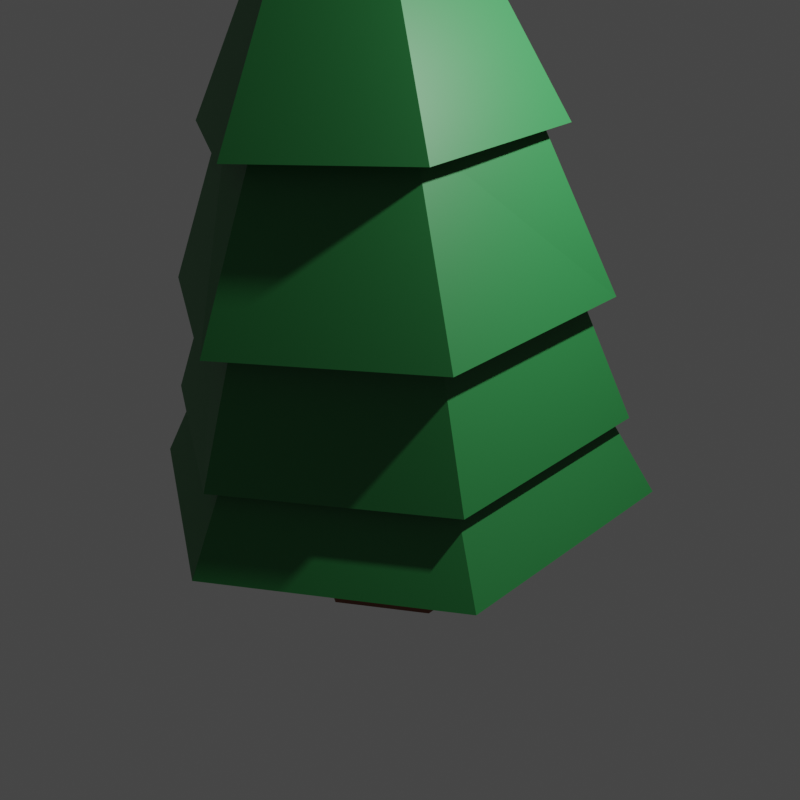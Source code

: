 # Source: Tree.blend  (saved by Blender 2.93.20; exported with 4.5.12 LTS)
import bpy
from mathutils import Matrix  # noqa: F401  (used for matrix-valued properties, if any)

bpy.ops.wm.read_factory_settings(use_empty=True)
scene = bpy.context.scene
scene.name = 'Scene'

# ---- collections
col_collection = bpy.data.collections.new('Collection'); scene.collection.children.link(col_collection)

# ---- materials (node trees are filled in below, after node groups)
mat_treeleafs = bpy.data.materials.new('TreeLeafs')
mat_treeleafs.use_transparent_shadow = False
mat_treetrunk = bpy.data.materials.new('TreeTrunk')
mat_treetrunk.use_transparent_shadow = False

# ---- material node trees
mat_treeleafs.use_nodes = True; mat_treeleafs.node_tree.nodes.clear()
_N = mat_treeleafs.node_tree.nodes; _L = mat_treeleafs.node_tree.links
n0 = _N.new('ShaderNodeBsdfPrincipled'); n0.name = 'Principled BSDF'; n0.location = (10, 300)
n0.distribution = 'GGX'
n0.subsurface_method = 'BURLEY'
n0.inputs[0].default_value = (0.02176, 0.1924, 0.04765, 1.0)
n0.inputs[3].default_value = 1.45
n0.inputs[27].default_value = (0.0, 0.0, 0.0, 1.0)
n0.inputs[28].default_value = 1.0
n1 = _N.new('ShaderNodeOutputMaterial'); n1.name = 'Material Output'; n1.location = (300, 300)
_L.new(n0.outputs[0], n1.inputs[0])
n1.is_active_output = True
mat_treetrunk.use_nodes = True; mat_treetrunk.node_tree.nodes.clear()
_N = mat_treetrunk.node_tree.nodes; _L = mat_treetrunk.node_tree.links
n0 = _N.new('ShaderNodeBsdfPrincipled'); n0.name = 'Principled BSDF'; n0.location = (10, 300)
n0.distribution = 'GGX'
n0.subsurface_method = 'BURLEY'
n0.inputs[0].default_value = (0.1924, 0.04981, 0.01868, 1.0)
n0.inputs[3].default_value = 1.45
n0.inputs[27].default_value = (0.0, 0.0, 0.0, 1.0)
n0.inputs[28].default_value = 1.0
n1 = _N.new('ShaderNodeOutputMaterial'); n1.name = 'Material Output'; n1.location = (300, 300)
_L.new(n0.outputs[0], n1.inputs[0])
n1.is_active_output = True

# ---- world
world_world = bpy.data.worlds.new('World'); scene.world = world_world
world_world.use_nodes = True; world_world.node_tree.nodes.clear()
_N = world_world.node_tree.nodes; _L = world_world.node_tree.links
n0 = _N.new('ShaderNodeOutputWorld'); n0.name = 'World Output'; n0.location = (300, 300)
n1 = _N.new('ShaderNodeBackground'); n1.name = 'Background'; n1.location = (10, 300)
n1.inputs[0].default_value = (0.05088, 0.05088, 0.05088, 1.0)
_L.new(n1.outputs[0], n0.inputs[0])
n0.is_active_output = True
world_world.color = (0.05088, 0.05088, 0.05088)
world_world.use_sun_shadow = False
world_world.sun_shadow_jitter_overblur = 0.0

# ---- cameras
cam_camera = bpy.data.cameras.new('Camera')
cam_camera.clip_end = 100.0
cam_camera.ortho_scale = 7.314

# ---- lights
light_light = bpy.data.lights.new('Light', 'POINT')
light_light.transmission_factor = 0.0
light_light.energy = 1000.0
light_light.shadow_soft_size = 0.1
light_light.shadow_maximum_resolution = 0.006
light_light.use_absolute_resolution = True

# ---- meshes
me_cylinder = bpy.data.meshes.new('Cylinder')
me_cylinder.from_pydata([(3.265e-08, 0.9639, -1.0), (0.8348, 0.4819, -1.0), (0.8348, -0.4819, -1.0), (-2.696e-08, -0.9639, -1.0), (-0.8348, -0.4819, -1.0), (-0.8348, 0.4819, -1.0), (1.51e-08, 1.76, -0.3627), (1.524, 0.8801, -0.3627), (1.524, -0.8801, -0.3627), (-1.388e-07, -1.76, -0.3627), (-1.524, -0.8801, -0.3627), (-1.524, 0.8801, -0.3627), (-1.477, 0.8528, 0.622), (-1.477, -0.8528, 0.622), (-1.176e-07, -1.706, 0.622), (1.477, -0.8528, 0.622), (1.477, 0.8528, 0.622), (-0.0689, 0.03978, 2.021), (-0.0689, -0.03978, 2.021), (2.972e-08, 2.276, -0.6428), (1.49e-08, 1.64, 0.1989), (-2.186e-08, -0.07956, 2.021), (1.421, 0.8202, 0.1124), (1.971, 1.138, -0.6428), (0.0689, -0.03978, 2.021), (1.421, -0.8202, 0.1124), (1.971, -1.138, -0.6428), (3.147e-08, 1.706, 0.622), (-1.192e-07, -1.64, 0.1124), (-1.693e-07, -2.276, -0.6428), (-1.49e-08, 0.07956, 2.021), (-1.421, -0.8202, 0.07762), (-1.971, -1.138, -0.6428), (0.0689, 0.03978, 2.021), (-1.421, 0.8202, 0.1813), (-1.971, 1.138, -0.6428), (1.49e-08, 1.299, 0.8002), (4.47e-08, 2.12, -0.08864), (1.125, 0.6493, 0.8002), (1.836, 1.06, -0.08864), (1.125, -0.6493, 0.7015), (1.836, -1.06, -0.08864), (-8.941e-08, -1.299, 0.7015), (-1.49e-07, -2.12, -0.08864), (-1.125, -0.6493, 0.8002), (-1.836, -1.06, -0.08864), (-1.125, 0.6493, 0.8002), (-1.836, 1.06, -0.08864), (3.265e-08, 2.523, -1.0), (2.185, 1.262, -1.0), (2.185, -1.262, -1.0), (-1.879e-07, -2.523, -1.0), (-2.185, -1.262, -1.0), (-2.185, 1.262, -1.0), (3.265e-08, 0.9639, -1.515), (0.8348, 0.4819, -1.515), (0.8348, -0.4819, -1.515), (-2.696e-08, -0.9639, -1.515), (-0.8348, -0.4819, -1.515), (-0.8348, 0.4819, -1.515)], [], [(5, 0, 54, 59), (53, 11, 6, 48), (52, 10, 11, 53), (51, 9, 10, 52), (50, 8, 9, 51), (7, 6, 19, 23), (10, 9, 29, 32), (49, 7, 8, 50), (8, 7, 23, 26), (11, 10, 32, 35), (48, 6, 7, 49), (9, 8, 26, 29), (6, 11, 35, 19), (12, 17, 30, 27), (13, 18, 17, 12), (33, 30, 17, 18, 21, 24), (14, 21, 18, 13), (15, 24, 21, 14), (16, 33, 24, 15), (27, 30, 33, 16), (35, 34, 20, 19), (22, 20, 37, 39), (32, 31, 34, 35), (31, 28, 43, 45), (29, 28, 31, 32), (25, 22, 39, 41), (26, 25, 28, 29), (34, 31, 45, 47), (23, 22, 25, 26), (28, 25, 41, 43), (19, 20, 22, 23), (20, 34, 47, 37), (36, 46, 12, 27), (46, 44, 13, 12), (44, 42, 14, 13), (42, 40, 15, 14), (40, 38, 16, 15), (38, 36, 27, 16), (47, 46, 36, 37), (45, 44, 46, 47), (43, 42, 44, 45), (41, 40, 42, 43), (39, 38, 40, 41), (37, 36, 38, 39), (1, 0, 48, 49), (2, 1, 49, 50), (3, 2, 50, 51), (4, 3, 51, 52), (5, 4, 52, 53), (0, 5, 53, 48), (54, 55, 56, 57, 58, 59), (3, 4, 58, 57), (1, 2, 56, 55), (4, 5, 59, 58), (2, 3, 57, 56), (0, 1, 55, 54)])
me_cylinder.polygons.foreach_set('material_index', [1, 0, 0, 0, 0, 0, 0, 0, 0, 0, 0, 0, 0, 0, 0, 0, 0, 0, 0, 0, 0, 0, 0, 0, 0, 0, 0, 0, 0, 0, 0, 0, 0, 0, 0, 0, 0, 0, 0, 0, 0, 0, 0, 0, 0, 0, 0, 0, 0, 0, 1, 1, 1, 1, 1, 1])
_uv = me_cylinder.uv_layers.new(name='UVMap')
_uv.uv.foreach_set('vector', [0.6706, 0.2958, 0.75, 0.3417, 0.75, 0.3417, 0.6706, 0.2958, 0.1667, 0.5, 0.1667, 0.625, -8.941e-08, 0.625, -8.941e-08, 0.5, 0.3333, 0.5, 0.3333, 0.625, 0.1667, 0.625, 0.1667, 0.5, 0.5, 0.5, 0.5, 0.625, 0.3333, 0.625, 0.3333, 0.5, 0.6667, 0.5, 0.6667, 0.625, 0.5, 0.625, 0.5, 0.5, 0.8333, 0.625, 1.0, 0.625, 1.0, 0.625, 0.8333, 0.625, 0.3333, 0.625, 0.5, 0.625, 0.5, 0.625, 0.3333, 0.625, 0.8333, 0.5, 0.8333, 0.625, 0.6667, 0.625, 0.6667, 0.5, 0.6667, 0.625, 0.8333, 0.625, 0.8333, 0.625, 0.6667, 0.625, 0.1667, 0.625, 0.3333, 0.625, 0.3333, 0.625, 0.1667, 0.625, 1.0, 0.5, 1.0, 0.625, 0.8333, 0.625, 0.8333, 0.5, 0.5, 0.625, 0.6667, 0.625, 0.6667, 0.625, 0.5, 0.625, -8.941e-08, 0.625, 0.1667, 0.625, 0.1667, 0.625, -8.941e-08, 0.625, 0.1667, 0.875, 0.1667, 1.0, -8.941e-08, 1.0, -8.941e-08, 0.875, 0.3333, 0.875, 0.3333, 1.0, 0.1667, 1.0, 0.1667, 0.875, 0.4578, 0.37, 0.25, 0.49, 0.04215, 0.37, 0.04215, 0.13, 0.25, 0.01, 0.4578, 0.13, 0.5, 0.875, 0.5, 1.0, 0.3333, 1.0, 0.3333, 0.875, 0.6667, 0.875, 0.6667, 1.0, 0.5, 1.0, 0.5, 0.875, 0.8333, 0.875, 0.8333, 1.0, 0.6667, 1.0, 0.6667, 0.875, 1.0, 0.875, 1.0, 1.0, 0.8333, 1.0, 0.8333, 0.875, 0.1667, 0.625, 0.1667, 0.75, -8.941e-08, 0.75, -8.941e-08, 0.625, 0.8333, 0.75, 1.0, 0.75, 1.0, 0.75, 0.8333, 0.75, 0.3333, 0.625, 0.3333, 0.75, 0.1667, 0.75, 0.1667, 0.625, 0.3333, 0.75, 0.5, 0.75, 0.5, 0.75, 0.3333, 0.75, 0.5, 0.625, 0.5, 0.75, 0.3333, 0.75, 0.3333, 0.625, 0.6667, 0.75, 0.8333, 0.75, 0.8333, 0.75, 0.6667, 0.75, 0.6667, 0.625, 0.6667, 0.75, 0.5, 0.75, 0.5, 0.625, 0.1667, 0.75, 0.3333, 0.75, 0.3333, 0.75, 0.1667, 0.75, 0.8333, 0.625, 0.8333, 0.75, 0.6667, 0.75, 0.6667, 0.625, 0.5, 0.75, 0.6667, 0.75, 0.6667, 0.75, 0.5, 0.75, 1.0, 0.625, 1.0, 0.75, 0.8333, 0.75, 0.8333, 0.625, -8.941e-08, 0.75, 0.1667, 0.75, 0.1667, 0.75, -8.941e-08, 0.75, -8.941e-08, 0.875, 0.1667, 0.875, 0.1667, 0.875, -8.941e-08, 0.875, 0.1667, 0.875, 0.3333, 0.875, 0.3333, 0.875, 0.1667, 0.875, 0.3333, 0.875, 0.5, 0.875, 0.5, 0.875, 0.3333, 0.875, 0.5, 0.875, 0.6667, 0.875, 0.6667, 0.875, 0.5, 0.875, 0.6667, 0.875, 0.8333, 0.875, 0.8333, 0.875, 0.6667, 0.875, 0.8333, 0.875, 1.0, 0.875, 1.0, 0.875, 0.8333, 0.875, 0.1667, 0.75, 0.1667, 0.875, -8.941e-08, 0.875, -8.941e-08, 0.75, 0.3333, 0.75, 0.3333, 0.875, 0.1667, 0.875, 0.1667, 0.75, 0.5, 0.75, 0.5, 0.875, 0.3333, 0.875, 0.3333, 0.75, 0.6667, 0.75, 0.6667, 0.875, 0.5, 0.875, 0.5, 0.75, 0.8333, 0.75, 0.8333, 0.875, 0.6667, 0.875, 0.6667, 0.75, 1.0, 0.75, 1.0, 0.875, 0.8333, 0.875, 0.8333, 0.75, 0.8294, 0.2958, 0.75, 0.3417, 0.75, 0.49, 0.9578, 0.37, 0.8294, 0.2042, 0.8294, 0.2958, 0.9578, 0.37, 0.9578, 0.13, 0.75, 0.1583, 0.8294, 0.2042, 0.9578, 0.13, 0.75, 0.01, 0.6706, 0.2042, 0.75, 0.1583, 0.75, 0.01, 0.5422, 0.13, 0.6706, 0.2958, 0.6706, 0.2042, 0.5422, 0.13, 0.5422, 0.37, 0.75, 0.3417, 0.6706, 0.2958, 0.5422, 0.37, 0.75, 0.49, 0.75, 0.3417, 0.8294, 0.2958, 0.8294, 0.2042, 0.75, 0.1583, 0.6706, 0.2042, 0.6706, 0.2958, 0.75, 0.1583, 0.6706, 0.2042, 0.6706, 0.2042, 0.75, 0.1583, 0.8294, 0.2958, 0.8294, 0.2042, 0.8294, 0.2042, 0.8294, 0.2958, 0.6706, 0.2042, 0.6706, 0.2958, 0.6706, 0.2958, 0.6706, 0.2042, 0.8294, 0.2042, 0.75, 0.1583, 0.75, 0.1583, 0.8294, 0.2042, 0.75, 0.3417, 0.8294, 0.2958, 0.8294, 0.2958, 0.75, 0.3417])
me_cylinder.materials.append(mat_treeleafs)
me_cylinder.materials.append(mat_treetrunk)
me_cylinder.use_remesh_fix_poles = True
me_cylinder.use_remesh_preserve_attributes = False
me_cylinder.update()

# ---- objects
ob_light = bpy.data.objects.new('Light', light_light)
ob_camera = bpy.data.objects.new('Camera', cam_camera)
ob_cylinder = bpy.data.objects.new('Cylinder', me_cylinder)

# ---- transforms, parenting, visibility, modifiers, constraints
ob_light.location = (4.076, 1.005, 5.904)
ob_light.rotation_euler = (0.6503, 0.05522, 1.866)
ob_light.lock_rotations_4d = False
ob_light.empty_display_type = 'ARROWS'
ob_light.color = (0.0, 0.0, 0.0, 0.0)
ob_light.lineart.crease_threshold = 0.0
ob_camera.location = (7.142, -6.639, 5.671)
ob_camera.rotation_euler = (1.109, 0.05466, 0.7877)
ob_camera.lock_rotations_4d = False
ob_camera.empty_display_type = 'ARROWS'
ob_camera.color = (0.0, 0.0, 0.0, 0.0)
ob_camera.display_type = 'WIRE'
ob_camera.lineart.crease_threshold = 0.0
ob_cylinder.location = (0.0, 0.0, 2.208)
ob_cylinder.scale = (1.0, 1.0, 2.155)

# ---- collection membership
col_collection.objects.link(ob_light)
col_collection.objects.link(ob_camera)
col_collection.objects.link(ob_cylinder)

# ---- scene / render settings (as saved in the file)
scene.camera = ob_camera
scene.frame_start = 1; scene.frame_end = 250; scene.frame_set(1)
scene.render.engine = 'BLENDER_EEVEE_NEXT'
scene.render.resolution_x = 120
scene.render.resolution_y = 120
scene.render.film_transparent = True
scene.cycles.use_denoising = False
scene.cycles.samples = 128
scene.cycles.sampling_pattern = 'TABULATED_SOBOL'
scene.cycles.use_adaptive_sampling = False
scene.cycles.use_light_tree = False
scene.view_settings.view_transform = 'Filmic'
bpy.context.view_layer.update()
